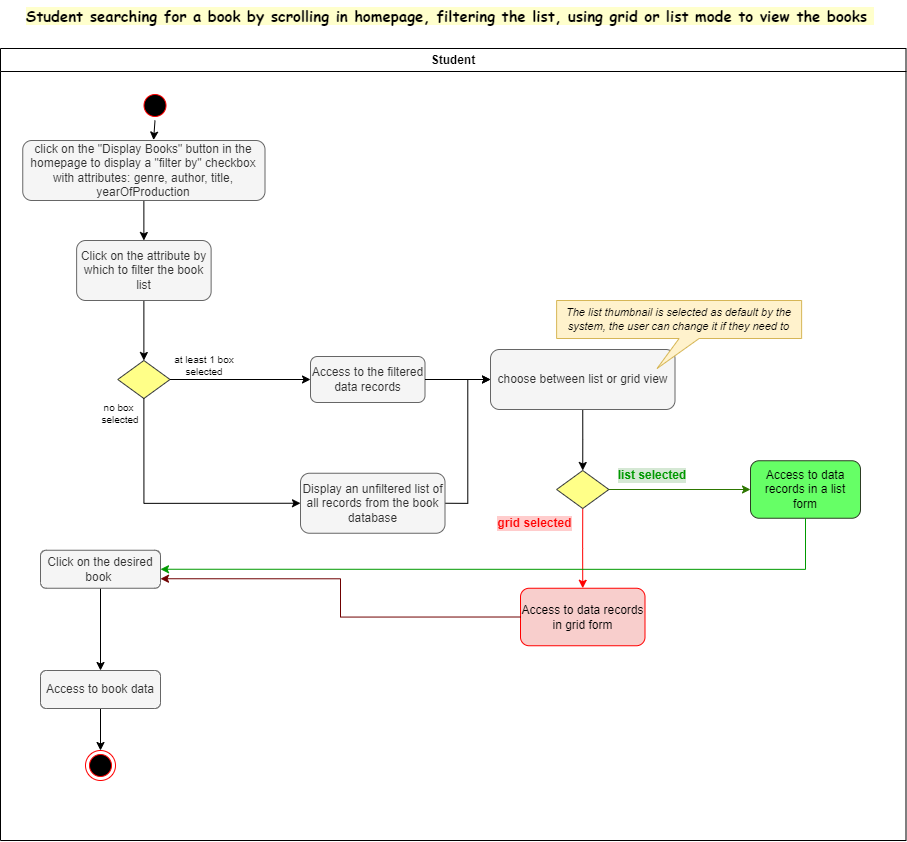

The diagram above was exported from draw.io. Its source (the exported page's mxGraphModel, read from the mxfile embedded in the PNG):
<mxGraphModel dx="1257" dy="599" grid="1" gridSize="10" guides="1" tooltips="1" connect="1" arrows="1" fold="1" page="1" pageScale="1" pageWidth="850" pageHeight="1100" math="0" shadow="0">
  <root>
    <mxCell id="0" />
    <mxCell id="1" parent="0" />
    <mxCell id="TA4Odo2Is7E4--6DFqO--1" value="Student" style="swimlane;whiteSpace=wrap;movable=1;resizable=1;rotatable=1;deletable=1;editable=1;locked=0;connectable=1;" parent="1" vertex="1">
      <mxGeometry x="170" y="128" width="905.5" height="792" as="geometry" />
    </mxCell>
    <mxCell id="XgN73jQTwFsYI87UrZ4--10" value="" style="ellipse;shape=startState;fillColor=#000000;strokeColor=#ff0000;movable=1;resizable=1;rotatable=1;deletable=1;editable=1;locked=0;connectable=1;" vertex="1" parent="TA4Odo2Is7E4--6DFqO--1">
      <mxGeometry x="139.51" y="42" width="30" height="30" as="geometry" />
    </mxCell>
    <mxCell id="TA4Odo2Is7E4--6DFqO--29" value="Student searching for a book by scrolling in homepage, filtering the list, using grid or list mode to view the books&amp;nbsp;" style="text;html=1;strokeColor=none;fillColor=none;align=center;verticalAlign=middle;whiteSpace=wrap;rounded=0;fontSize=15;fontFamily=Comic Sans MS;fontStyle=1;labelBackgroundColor=#FFFFCC;labelBorderColor=none;movable=1;resizable=1;rotatable=1;deletable=1;editable=1;locked=0;connectable=1;" parent="1" vertex="1">
      <mxGeometry x="170" y="80" width="900" height="30" as="geometry" />
    </mxCell>
    <mxCell id="XgN73jQTwFsYI87UrZ4--12" style="edgeStyle=orthogonalEdgeStyle;rounded=0;orthogonalLoop=1;jettySize=auto;html=1;exitX=0.5;exitY=1;exitDx=0;exitDy=0;entryX=0.5;entryY=0;entryDx=0;entryDy=0;" edge="1" parent="1" source="XgN73jQTwFsYI87UrZ4--13" target="XgN73jQTwFsYI87UrZ4--15">
      <mxGeometry relative="1" as="geometry" />
    </mxCell>
    <mxCell id="XgN73jQTwFsYI87UrZ4--13" value="click on the &quot;Display Books&quot; button in the homepage to display a &quot;filter by&quot; checkbox with attributes: genre, author, title, yearOfProduction" style="rounded=1;whiteSpace=wrap;html=1;fillColor=#f5f5f5;fontColor=#333333;strokeColor=#666666;movable=1;resizable=1;rotatable=1;deletable=1;editable=1;locked=0;connectable=1;" vertex="1" parent="1">
      <mxGeometry x="192.25" y="220" width="242.25" height="60" as="geometry" />
    </mxCell>
    <mxCell id="XgN73jQTwFsYI87UrZ4--14" style="edgeStyle=orthogonalEdgeStyle;rounded=0;orthogonalLoop=1;jettySize=auto;html=1;exitX=0.5;exitY=1;exitDx=0;exitDy=0;entryX=0.5;entryY=0;entryDx=0;entryDy=0;" edge="1" parent="1" source="XgN73jQTwFsYI87UrZ4--15" target="XgN73jQTwFsYI87UrZ4--18">
      <mxGeometry relative="1" as="geometry" />
    </mxCell>
    <mxCell id="XgN73jQTwFsYI87UrZ4--15" value="Click on the attribute by which to filter the book list" style="rounded=1;whiteSpace=wrap;html=1;fillColor=#f5f5f5;fontColor=#333333;strokeColor=#666666;movable=1;resizable=1;rotatable=1;deletable=1;editable=1;locked=0;connectable=1;" vertex="1" parent="1">
      <mxGeometry x="246.13" y="320" width="134.5" height="60" as="geometry" />
    </mxCell>
    <mxCell id="XgN73jQTwFsYI87UrZ4--16" style="edgeStyle=orthogonalEdgeStyle;rounded=0;orthogonalLoop=1;jettySize=auto;html=1;exitX=0.5;exitY=1;exitDx=0;exitDy=0;" edge="1" parent="1" source="XgN73jQTwFsYI87UrZ4--17" target="XgN73jQTwFsYI87UrZ4--22">
      <mxGeometry relative="1" as="geometry" />
    </mxCell>
    <mxCell id="XgN73jQTwFsYI87UrZ4--17" value="Click on the desired book&amp;nbsp;" style="rounded=1;whiteSpace=wrap;html=1;movable=1;resizable=1;rotatable=1;deletable=1;editable=1;locked=0;connectable=1;fillColor=#f5f5f5;fontColor=#333333;strokeColor=#666666;" vertex="1" parent="1">
      <mxGeometry x="210" y="629.75" width="120" height="38" as="geometry" />
    </mxCell>
    <mxCell id="XgN73jQTwFsYI87UrZ4--18" value="" style="rhombus;whiteSpace=wrap;html=1;fillColor=#ffff88;strokeColor=#36393d;movable=1;resizable=1;rotatable=1;deletable=1;editable=1;locked=0;connectable=1;" vertex="1" parent="1">
      <mxGeometry x="287.26" y="440" width="52.25" height="38" as="geometry" />
    </mxCell>
    <mxCell id="XgN73jQTwFsYI87UrZ4--19" value="at least 1 box selected" style="text;html=1;strokeColor=none;fillColor=none;align=center;verticalAlign=middle;whiteSpace=wrap;rounded=0;fontSize=10;" vertex="1" parent="1">
      <mxGeometry x="330" y="430" width="87.75" height="30" as="geometry" />
    </mxCell>
    <mxCell id="XgN73jQTwFsYI87UrZ4--20" value="no box&amp;nbsp;&lt;br&gt;selected" style="text;html=1;strokeColor=none;fillColor=none;align=center;verticalAlign=middle;whiteSpace=wrap;rounded=0;fontSize=10;" vertex="1" parent="1">
      <mxGeometry x="246.13" y="478" width="87.75" height="30" as="geometry" />
    </mxCell>
    <mxCell id="XgN73jQTwFsYI87UrZ4--21" style="edgeStyle=orthogonalEdgeStyle;rounded=0;orthogonalLoop=1;jettySize=auto;html=1;exitX=0.5;exitY=1;exitDx=0;exitDy=0;entryX=0.5;entryY=0;entryDx=0;entryDy=0;" edge="1" parent="1" source="XgN73jQTwFsYI87UrZ4--22" target="XgN73jQTwFsYI87UrZ4--23">
      <mxGeometry relative="1" as="geometry" />
    </mxCell>
    <mxCell id="XgN73jQTwFsYI87UrZ4--22" value="Access to book data" style="rounded=1;whiteSpace=wrap;html=1;movable=1;resizable=1;rotatable=1;deletable=1;editable=1;locked=0;connectable=1;fillColor=#f5f5f5;fontColor=#333333;strokeColor=#666666;" vertex="1" parent="1">
      <mxGeometry x="210" y="750" width="120" height="38" as="geometry" />
    </mxCell>
    <mxCell id="XgN73jQTwFsYI87UrZ4--23" value="" style="ellipse;html=1;shape=endState;fillColor=#000000;strokeColor=#ff0000;movable=1;resizable=1;rotatable=1;deletable=1;editable=1;locked=0;connectable=1;" vertex="1" parent="1">
      <mxGeometry x="255" y="830" width="30" height="30" as="geometry" />
    </mxCell>
    <mxCell id="XgN73jQTwFsYI87UrZ4--24" style="edgeStyle=orthogonalEdgeStyle;rounded=0;orthogonalLoop=1;jettySize=auto;html=1;exitX=0.5;exitY=1;exitDx=0;exitDy=0;entryX=0.5;entryY=0;entryDx=0;entryDy=0;strokeColor=#FF0000;" edge="1" parent="1" source="XgN73jQTwFsYI87UrZ4--26" target="XgN73jQTwFsYI87UrZ4--34">
      <mxGeometry relative="1" as="geometry" />
    </mxCell>
    <mxCell id="XgN73jQTwFsYI87UrZ4--25" style="edgeStyle=orthogonalEdgeStyle;rounded=0;orthogonalLoop=1;jettySize=auto;html=1;exitX=1;exitY=0.5;exitDx=0;exitDy=0;entryX=0;entryY=0.5;entryDx=0;entryDy=0;fillColor=#60a917;strokeColor=#2D7600;" edge="1" parent="1" source="XgN73jQTwFsYI87UrZ4--26" target="XgN73jQTwFsYI87UrZ4--33">
      <mxGeometry relative="1" as="geometry" />
    </mxCell>
    <mxCell id="XgN73jQTwFsYI87UrZ4--26" value="" style="rhombus;whiteSpace=wrap;html=1;fillColor=#ffff88;strokeColor=#36393d;movable=1;resizable=1;rotatable=1;deletable=1;editable=1;locked=0;connectable=1;" vertex="1" parent="1">
      <mxGeometry x="726.12" y="550" width="52.25" height="38" as="geometry" />
    </mxCell>
    <mxCell id="XgN73jQTwFsYI87UrZ4--27" value="grid selected" style="text;html=1;strokeColor=none;fillColor=none;align=center;verticalAlign=middle;whiteSpace=wrap;rounded=0;fontColor=#FF0000;fontStyle=1;labelBackgroundColor=#FFCCCC;movable=1;resizable=1;rotatable=1;deletable=1;editable=1;locked=0;connectable=1;" vertex="1" parent="1">
      <mxGeometry x="657.26" y="588" width="95" height="30" as="geometry" />
    </mxCell>
    <mxCell id="XgN73jQTwFsYI87UrZ4--28" value="Access to the filtered data records" style="rounded=1;whiteSpace=wrap;html=1;fillColor=#f5f5f5;fontColor=#333333;strokeColor=#666666;" vertex="1" parent="1">
      <mxGeometry x="480" y="436" width="114.5" height="46" as="geometry" />
    </mxCell>
    <mxCell id="XgN73jQTwFsYI87UrZ4--29" style="edgeStyle=orthogonalEdgeStyle;rounded=0;orthogonalLoop=1;jettySize=auto;html=1;exitX=0.5;exitY=1;exitDx=0;exitDy=0;entryX=0.5;entryY=0;entryDx=0;entryDy=0;" edge="1" parent="1" source="XgN73jQTwFsYI87UrZ4--30" target="XgN73jQTwFsYI87UrZ4--26">
      <mxGeometry relative="1" as="geometry" />
    </mxCell>
    <mxCell id="XgN73jQTwFsYI87UrZ4--30" value="choose between list or grid view" style="rounded=1;whiteSpace=wrap;html=1;fillColor=#f5f5f5;fontColor=#333333;strokeColor=#666666;" vertex="1" parent="1">
      <mxGeometry x="660" y="429" width="184.5" height="60" as="geometry" />
    </mxCell>
    <mxCell id="XgN73jQTwFsYI87UrZ4--31" style="edgeStyle=orthogonalEdgeStyle;rounded=0;orthogonalLoop=1;jettySize=auto;html=1;exitX=1;exitY=0.5;exitDx=0;exitDy=0;" edge="1" parent="1" source="XgN73jQTwFsYI87UrZ4--28" target="XgN73jQTwFsYI87UrZ4--30">
      <mxGeometry relative="1" as="geometry">
        <mxPoint x="750" y="494" as="targetPoint" />
      </mxGeometry>
    </mxCell>
    <mxCell id="XgN73jQTwFsYI87UrZ4--32" value="list selected" style="text;html=1;strokeColor=none;fillColor=none;align=center;verticalAlign=middle;whiteSpace=wrap;rounded=0;fontColor=#009900;fontStyle=1;fontSize=12;labelBackgroundColor=#D5E8D4;movable=1;resizable=1;rotatable=1;deletable=1;editable=1;locked=0;connectable=1;" vertex="1" parent="1">
      <mxGeometry x="778.37" y="540.25" width="87.75" height="30" as="geometry" />
    </mxCell>
    <mxCell id="XgN73jQTwFsYI87UrZ4--33" value="Access to data records in a list form" style="rounded=1;whiteSpace=wrap;html=1;fillColor=#66FF66;strokeColor=#2C3D23;movable=1;resizable=1;rotatable=1;deletable=1;editable=1;locked=0;connectable=1;" vertex="1" parent="1">
      <mxGeometry x="920" y="540.25" width="110" height="57.5" as="geometry" />
    </mxCell>
    <mxCell id="XgN73jQTwFsYI87UrZ4--34" value="Access to data records in grid form" style="rounded=1;whiteSpace=wrap;html=1;fillColor=#f8cecc;strokeColor=#FF0000;movable=1;resizable=1;rotatable=1;deletable=1;editable=1;locked=0;connectable=1;" vertex="1" parent="1">
      <mxGeometry x="690" y="667.75" width="124.5" height="57.5" as="geometry" />
    </mxCell>
    <mxCell id="XgN73jQTwFsYI87UrZ4--35" style="edgeStyle=orthogonalEdgeStyle;rounded=0;orthogonalLoop=1;jettySize=auto;html=1;exitX=1;exitY=0.5;exitDx=0;exitDy=0;entryX=0;entryY=0.5;entryDx=0;entryDy=0;" edge="1" parent="1" source="XgN73jQTwFsYI87UrZ4--36" target="XgN73jQTwFsYI87UrZ4--30">
      <mxGeometry relative="1" as="geometry" />
    </mxCell>
    <mxCell id="XgN73jQTwFsYI87UrZ4--36" value="Display an unfiltered list of all records from the book database" style="rounded=1;whiteSpace=wrap;html=1;fillColor=#f5f5f5;fontColor=#333333;strokeColor=#666666;" vertex="1" parent="1">
      <mxGeometry x="470" y="552.75" width="144.5" height="60" as="geometry" />
    </mxCell>
    <mxCell id="XgN73jQTwFsYI87UrZ4--37" value="The list thumbnail is selected as default by the system, the user can change it if they need to" style="shape=callout;whiteSpace=wrap;html=1;perimeter=calloutPerimeter;fillColor=#fff2cc;strokeColor=#d6b656;fontStyle=2;fontSize=11;position2=0.41;" vertex="1" parent="1">
      <mxGeometry x="726.12" y="380" width="245" height="68" as="geometry" />
    </mxCell>
    <mxCell id="XgN73jQTwFsYI87UrZ4--38" style="edgeStyle=orthogonalEdgeStyle;rounded=0;orthogonalLoop=1;jettySize=auto;html=1;exitX=0.5;exitY=1;exitDx=0;exitDy=0;entryX=1;entryY=0.5;entryDx=0;entryDy=0;strokeColor=#009900;movable=1;resizable=1;rotatable=1;deletable=1;editable=1;locked=0;connectable=1;" edge="1" parent="1" source="XgN73jQTwFsYI87UrZ4--33" target="XgN73jQTwFsYI87UrZ4--17">
      <mxGeometry relative="1" as="geometry" />
    </mxCell>
    <mxCell id="XgN73jQTwFsYI87UrZ4--39" style="edgeStyle=orthogonalEdgeStyle;rounded=0;orthogonalLoop=1;jettySize=auto;html=1;exitX=1;exitY=0.5;exitDx=0;exitDy=0;entryX=0;entryY=0.5;entryDx=0;entryDy=0;" edge="1" parent="1" source="XgN73jQTwFsYI87UrZ4--18" target="XgN73jQTwFsYI87UrZ4--28">
      <mxGeometry relative="1" as="geometry" />
    </mxCell>
    <mxCell id="XgN73jQTwFsYI87UrZ4--40" style="edgeStyle=orthogonalEdgeStyle;rounded=0;orthogonalLoop=1;jettySize=auto;html=1;exitX=0.5;exitY=1;exitDx=0;exitDy=0;entryX=0;entryY=0.5;entryDx=0;entryDy=0;" edge="1" parent="1" source="XgN73jQTwFsYI87UrZ4--18" target="XgN73jQTwFsYI87UrZ4--36">
      <mxGeometry relative="1" as="geometry" />
    </mxCell>
    <mxCell id="XgN73jQTwFsYI87UrZ4--41" style="edgeStyle=orthogonalEdgeStyle;rounded=0;orthogonalLoop=1;jettySize=auto;html=1;exitX=0;exitY=0.5;exitDx=0;exitDy=0;entryX=1;entryY=0.75;entryDx=0;entryDy=0;fillColor=#a20025;strokeColor=#6F0000;" edge="1" parent="1" source="XgN73jQTwFsYI87UrZ4--34" target="XgN73jQTwFsYI87UrZ4--17">
      <mxGeometry relative="1" as="geometry" />
    </mxCell>
    <mxCell id="XgN73jQTwFsYI87UrZ4--43" style="edgeStyle=orthogonalEdgeStyle;rounded=0;orthogonalLoop=1;jettySize=auto;html=1;exitX=0.5;exitY=1;exitDx=0;exitDy=0;entryX=0.54;entryY=-0.007;entryDx=0;entryDy=0;entryPerimeter=0;" edge="1" parent="1" source="XgN73jQTwFsYI87UrZ4--10" target="XgN73jQTwFsYI87UrZ4--13">
      <mxGeometry relative="1" as="geometry" />
    </mxCell>
  </root>
</mxGraphModel>